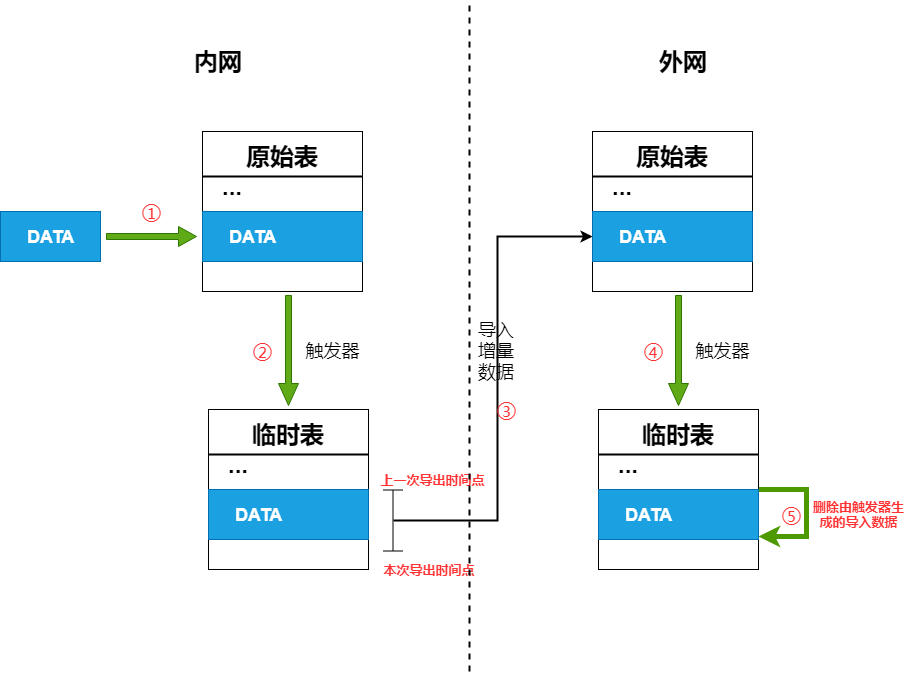

The diagram above was exported from draw.io. Its source (the exported page's mxGraphModel, read from the mxfile embedded in the PNG):
<mxGraphModel dx="799" dy="1609" grid="1" gridSize="10" guides="1" tooltips="1" connect="1" arrows="1" fold="1" page="1" pageScale="1" pageWidth="827" pageHeight="1169" math="0" shadow="0">
  <root>
    <mxCell id="0" />
    <mxCell id="1" parent="0" />
    <mxCell id="2D4i8lqcMrwzJDAig73I-19" value="" style="whiteSpace=wrap;html=1;aspect=fixed;" vertex="1" parent="1">
      <mxGeometry x="216" y="70" width="160" height="160" as="geometry" />
    </mxCell>
    <mxCell id="2D4i8lqcMrwzJDAig73I-20" value="" style="line;strokeWidth=2;html=1;" vertex="1" parent="1">
      <mxGeometry x="216" y="110" width="160" height="10" as="geometry" />
    </mxCell>
    <mxCell id="2D4i8lqcMrwzJDAig73I-21" value="原始表" style="text;strokeColor=none;fillColor=none;html=1;fontSize=24;fontStyle=1;verticalAlign=middle;align=center;" vertex="1" parent="1">
      <mxGeometry x="246" y="75" width="100" height="40" as="geometry" />
    </mxCell>
    <mxCell id="2D4i8lqcMrwzJDAig73I-23" value="" style="rounded=0;whiteSpace=wrap;html=1;fillColor=#1ba1e2;strokeColor=#006EAF;fontColor=#ffffff;" vertex="1" parent="1">
      <mxGeometry x="216" y="150" width="160" height="50" as="geometry" />
    </mxCell>
    <mxCell id="2D4i8lqcMrwzJDAig73I-25" value="..." style="text;strokeColor=none;fillColor=none;html=1;fontSize=24;fontStyle=1;verticalAlign=middle;align=center;" vertex="1" parent="1">
      <mxGeometry x="226" y="115" width="40" height="20" as="geometry" />
    </mxCell>
    <mxCell id="2D4i8lqcMrwzJDAig73I-27" value="DATA" style="text;strokeColor=none;fillColor=none;html=1;fontSize=18;fontStyle=1;verticalAlign=middle;align=center;fontColor=#FFFFFF;" vertex="1" parent="1">
      <mxGeometry x="216" y="155" width="100" height="40" as="geometry" />
    </mxCell>
    <mxCell id="2D4i8lqcMrwzJDAig73I-28" value="" style="whiteSpace=wrap;html=1;aspect=fixed;" vertex="1" parent="1">
      <mxGeometry x="222" y="348" width="160" height="160" as="geometry" />
    </mxCell>
    <mxCell id="2D4i8lqcMrwzJDAig73I-29" value="" style="line;strokeWidth=2;html=1;" vertex="1" parent="1">
      <mxGeometry x="222" y="388" width="160" height="10" as="geometry" />
    </mxCell>
    <mxCell id="2D4i8lqcMrwzJDAig73I-30" value="临时表" style="text;strokeColor=none;fillColor=none;html=1;fontSize=24;fontStyle=1;verticalAlign=middle;align=center;" vertex="1" parent="1">
      <mxGeometry x="252" y="353" width="100" height="40" as="geometry" />
    </mxCell>
    <mxCell id="2D4i8lqcMrwzJDAig73I-31" value="" style="rounded=0;whiteSpace=wrap;html=1;fillColor=#1ba1e2;strokeColor=#006EAF;fontColor=#ffffff;" vertex="1" parent="1">
      <mxGeometry x="222" y="428" width="160" height="50" as="geometry" />
    </mxCell>
    <mxCell id="2D4i8lqcMrwzJDAig73I-32" value="..." style="text;strokeColor=none;fillColor=none;html=1;fontSize=24;fontStyle=1;verticalAlign=middle;align=center;" vertex="1" parent="1">
      <mxGeometry x="232" y="393" width="40" height="20" as="geometry" />
    </mxCell>
    <mxCell id="2D4i8lqcMrwzJDAig73I-33" value="DATA" style="text;strokeColor=none;fillColor=none;html=1;fontSize=18;fontStyle=1;verticalAlign=middle;align=center;fontColor=#FFFFFF;" vertex="1" parent="1">
      <mxGeometry x="222" y="433" width="100" height="40" as="geometry" />
    </mxCell>
    <mxCell id="2D4i8lqcMrwzJDAig73I-34" value="" style="shape=singleArrow;whiteSpace=wrap;html=1;fontSize=18;fontColor=#ffffff;labelBackgroundColor=#006600;fillColor=#60a917;strokeColor=#2D7600;rotation=90;" vertex="1" parent="1">
      <mxGeometry x="247" y="279" width="110" height="20" as="geometry" />
    </mxCell>
    <mxCell id="2D4i8lqcMrwzJDAig73I-36" value="" style="rounded=0;whiteSpace=wrap;html=1;fillColor=#1ba1e2;strokeColor=#006EAF;fontColor=#ffffff;" vertex="1" parent="1">
      <mxGeometry x="14" y="150" width="100" height="50" as="geometry" />
    </mxCell>
    <mxCell id="2D4i8lqcMrwzJDAig73I-37" value="DATA" style="text;strokeColor=none;fillColor=none;html=1;fontSize=18;fontStyle=1;verticalAlign=middle;align=center;fontColor=#FFFFFF;" vertex="1" parent="1">
      <mxGeometry x="24" y="155" width="80" height="40" as="geometry" />
    </mxCell>
    <mxCell id="2D4i8lqcMrwzJDAig73I-38" value="" style="shape=singleArrow;whiteSpace=wrap;html=1;fontSize=18;fontColor=#ffffff;labelBackgroundColor=#006600;fillColor=#60a917;strokeColor=#2D7600;" vertex="1" parent="1">
      <mxGeometry x="120" y="165" width="90" height="20" as="geometry" />
    </mxCell>
    <mxCell id="2D4i8lqcMrwzJDAig73I-40" value="触发器" style="text;html=1;strokeColor=none;fillColor=#FFFFFF;align=center;verticalAlign=middle;whiteSpace=wrap;rounded=0;labelBackgroundColor=none;fontSize=18;fontColor=#000000;" vertex="1" parent="1">
      <mxGeometry x="316" y="279" width="60" height="20" as="geometry" />
    </mxCell>
    <mxCell id="2D4i8lqcMrwzJDAig73I-42" value="" style="whiteSpace=wrap;html=1;aspect=fixed;" vertex="1" parent="1">
      <mxGeometry x="606" y="70" width="160" height="160" as="geometry" />
    </mxCell>
    <mxCell id="2D4i8lqcMrwzJDAig73I-43" value="" style="line;strokeWidth=2;html=1;" vertex="1" parent="1">
      <mxGeometry x="606" y="110" width="160" height="10" as="geometry" />
    </mxCell>
    <mxCell id="2D4i8lqcMrwzJDAig73I-44" value="原始表" style="text;strokeColor=none;fillColor=none;html=1;fontSize=24;fontStyle=1;verticalAlign=middle;align=center;" vertex="1" parent="1">
      <mxGeometry x="636" y="75" width="100" height="40" as="geometry" />
    </mxCell>
    <mxCell id="2D4i8lqcMrwzJDAig73I-45" value="" style="rounded=0;whiteSpace=wrap;html=1;fillColor=#1ba1e2;strokeColor=#006EAF;fontColor=#ffffff;" vertex="1" parent="1">
      <mxGeometry x="606" y="150" width="160" height="50" as="geometry" />
    </mxCell>
    <mxCell id="2D4i8lqcMrwzJDAig73I-46" value="..." style="text;strokeColor=none;fillColor=none;html=1;fontSize=24;fontStyle=1;verticalAlign=middle;align=center;" vertex="1" parent="1">
      <mxGeometry x="616" y="115" width="40" height="20" as="geometry" />
    </mxCell>
    <mxCell id="2D4i8lqcMrwzJDAig73I-47" value="DATA" style="text;strokeColor=none;fillColor=none;html=1;fontSize=18;fontStyle=1;verticalAlign=middle;align=center;fontColor=#FFFFFF;" vertex="1" parent="1">
      <mxGeometry x="606" y="155" width="100" height="40" as="geometry" />
    </mxCell>
    <mxCell id="2D4i8lqcMrwzJDAig73I-82" style="edgeStyle=orthogonalEdgeStyle;rounded=0;orthogonalLoop=1;jettySize=auto;html=1;exitX=1;exitY=0.5;exitDx=0;exitDy=0;entryX=1;entryY=0.94;entryDx=0;entryDy=0;entryPerimeter=0;fontSize=12;fontColor=#000000;fillColor=#60a917;strokeColor=#4D9900;strokeWidth=5;" edge="1" parent="1" source="2D4i8lqcMrwzJDAig73I-48" target="2D4i8lqcMrwzJDAig73I-51">
      <mxGeometry relative="1" as="geometry">
        <Array as="points">
          <mxPoint x="820" y="428" />
          <mxPoint x="820" y="475" />
        </Array>
      </mxGeometry>
    </mxCell>
    <mxCell id="2D4i8lqcMrwzJDAig73I-48" value="" style="whiteSpace=wrap;html=1;aspect=fixed;" vertex="1" parent="1">
      <mxGeometry x="612" y="348" width="160" height="160" as="geometry" />
    </mxCell>
    <mxCell id="2D4i8lqcMrwzJDAig73I-49" value="" style="line;strokeWidth=2;html=1;" vertex="1" parent="1">
      <mxGeometry x="612" y="388" width="160" height="10" as="geometry" />
    </mxCell>
    <mxCell id="2D4i8lqcMrwzJDAig73I-50" value="临时表" style="text;strokeColor=none;fillColor=none;html=1;fontSize=24;fontStyle=1;verticalAlign=middle;align=center;" vertex="1" parent="1">
      <mxGeometry x="642" y="353" width="100" height="40" as="geometry" />
    </mxCell>
    <mxCell id="2D4i8lqcMrwzJDAig73I-51" value="" style="rounded=0;whiteSpace=wrap;html=1;fillColor=#1ba1e2;strokeColor=#006EAF;fontColor=#ffffff;" vertex="1" parent="1">
      <mxGeometry x="612" y="428" width="160" height="50" as="geometry" />
    </mxCell>
    <mxCell id="2D4i8lqcMrwzJDAig73I-52" value="..." style="text;strokeColor=none;fillColor=none;html=1;fontSize=24;fontStyle=1;verticalAlign=middle;align=center;" vertex="1" parent="1">
      <mxGeometry x="622" y="393" width="40" height="20" as="geometry" />
    </mxCell>
    <mxCell id="2D4i8lqcMrwzJDAig73I-53" value="DATA" style="text;strokeColor=none;fillColor=none;html=1;fontSize=18;fontStyle=1;verticalAlign=middle;align=center;fontColor=#FFFFFF;" vertex="1" parent="1">
      <mxGeometry x="612" y="433" width="100" height="40" as="geometry" />
    </mxCell>
    <mxCell id="2D4i8lqcMrwzJDAig73I-54" value="" style="shape=singleArrow;whiteSpace=wrap;html=1;fontSize=18;fontColor=#ffffff;labelBackgroundColor=#006600;fillColor=#60a917;strokeColor=#2D7600;rotation=90;" vertex="1" parent="1">
      <mxGeometry x="637" y="279" width="110" height="20" as="geometry" />
    </mxCell>
    <mxCell id="2D4i8lqcMrwzJDAig73I-56" value="触发器" style="text;html=1;strokeColor=none;fillColor=#FFFFFF;align=center;verticalAlign=middle;whiteSpace=wrap;rounded=0;labelBackgroundColor=none;fontSize=18;fontColor=#000000;" vertex="1" parent="1">
      <mxGeometry x="706" y="279" width="60" height="20" as="geometry" />
    </mxCell>
    <mxCell id="2D4i8lqcMrwzJDAig73I-74" value="导入增量数据" style="text;html=1;strokeColor=none;fillColor=none;align=center;verticalAlign=middle;whiteSpace=wrap;rounded=0;labelBackgroundColor=none;fontSize=18;fontColor=#000000;" vertex="1" parent="1">
      <mxGeometry x="490" y="279" width="40" height="20" as="geometry" />
    </mxCell>
    <mxCell id="2D4i8lqcMrwzJDAig73I-75" value="&lt;font style=&quot;font-size: 13px;&quot;&gt;上一次导出时间点&lt;/font&gt;" style="text;html=1;strokeColor=none;fillColor=none;align=center;verticalAlign=middle;whiteSpace=wrap;rounded=0;labelBackgroundColor=none;fontSize=13;fontColor=#FF3333;fontStyle=1" vertex="1" parent="1">
      <mxGeometry x="382" y="408" width="128" height="20" as="geometry" />
    </mxCell>
    <mxCell id="2D4i8lqcMrwzJDAig73I-80" style="edgeStyle=orthogonalEdgeStyle;rounded=0;orthogonalLoop=1;jettySize=auto;html=1;exitX=0.5;exitY=0.5;exitDx=0;exitDy=0;exitPerimeter=0;entryX=0;entryY=0.5;entryDx=0;entryDy=0;fontSize=12;fontColor=#000000;strokeWidth=2;" edge="1" parent="1" source="2D4i8lqcMrwzJDAig73I-76" target="2D4i8lqcMrwzJDAig73I-47">
      <mxGeometry relative="1" as="geometry" />
    </mxCell>
    <mxCell id="2D4i8lqcMrwzJDAig73I-76" value="" style="shape=crossbar;whiteSpace=wrap;html=1;rounded=1;labelBackgroundColor=none;fillColor=#FFFFFF;fontSize=18;fontColor=#000000;rotation=90;" vertex="1" parent="1">
      <mxGeometry x="376" y="449" width="61" height="20" as="geometry" />
    </mxCell>
    <mxCell id="2D4i8lqcMrwzJDAig73I-79" value="&lt;font style=&quot;font-size: 13px;&quot;&gt;本次导出时间点&lt;/font&gt;" style="text;html=1;strokeColor=none;fillColor=none;align=center;verticalAlign=middle;whiteSpace=wrap;rounded=0;labelBackgroundColor=none;fontSize=13;fontColor=#FF3333;fontStyle=1" vertex="1" parent="1">
      <mxGeometry x="378" y="498" width="128" height="20" as="geometry" />
    </mxCell>
    <mxCell id="2D4i8lqcMrwzJDAig73I-84" value="删除由触发器生成的导入数据" style="text;html=1;strokeColor=none;fillColor=none;align=center;verticalAlign=middle;whiteSpace=wrap;rounded=0;labelBackgroundColor=none;fontSize=13;fontColor=#FF3333;fontStyle=1" vertex="1" parent="1">
      <mxGeometry x="825" y="443" width="95" height="20" as="geometry" />
    </mxCell>
    <mxCell id="2D4i8lqcMrwzJDAig73I-85" value="" style="endArrow=none;dashed=1;html=1;fontSize=12;fontColor=#000000;strokeWidth=2;" edge="1" parent="1">
      <mxGeometry width="50" height="50" relative="1" as="geometry">
        <mxPoint x="483" y="610" as="sourcePoint" />
        <mxPoint x="483" y="-60" as="targetPoint" />
      </mxGeometry>
    </mxCell>
    <mxCell id="2D4i8lqcMrwzJDAig73I-86" value="外网" style="text;strokeColor=none;fillColor=none;html=1;fontSize=24;fontStyle=1;verticalAlign=middle;align=center;labelBackgroundColor=none;" vertex="1" parent="1">
      <mxGeometry x="647" y="-20" width="100" height="40" as="geometry" />
    </mxCell>
    <mxCell id="2D4i8lqcMrwzJDAig73I-87" value="内网" style="text;strokeColor=none;fillColor=none;html=1;fontSize=24;fontStyle=1;verticalAlign=middle;align=center;labelBackgroundColor=none;" vertex="1" parent="1">
      <mxGeometry x="182" y="-20" width="100" height="40" as="geometry" />
    </mxCell>
    <mxCell id="2D4i8lqcMrwzJDAig73I-93" value="&lt;font style=&quot;font-size: 20px&quot;&gt;①&lt;/font&gt;" style="text;html=1;strokeColor=none;fillColor=none;align=center;verticalAlign=middle;whiteSpace=wrap;rounded=0;labelBackgroundColor=none;fontSize=13;fontColor=#FF3333;" vertex="1" parent="1">
      <mxGeometry x="145" y="140" width="40" height="20" as="geometry" />
    </mxCell>
    <mxCell id="2D4i8lqcMrwzJDAig73I-94" value="&lt;font style=&quot;font-size: 20px&quot;&gt;②&lt;/font&gt;" style="text;html=1;strokeColor=none;fillColor=none;align=center;verticalAlign=middle;whiteSpace=wrap;rounded=0;labelBackgroundColor=none;fontSize=13;fontColor=#FF3333;" vertex="1" parent="1">
      <mxGeometry x="256" y="279" width="40" height="20" as="geometry" />
    </mxCell>
    <mxCell id="2D4i8lqcMrwzJDAig73I-95" value="&lt;span style=&quot;font-size: 20px&quot;&gt;③&lt;/span&gt;" style="text;html=1;strokeColor=none;fillColor=none;align=center;verticalAlign=middle;whiteSpace=wrap;rounded=0;labelBackgroundColor=none;fontSize=13;fontColor=#FF3333;" vertex="1" parent="1">
      <mxGeometry x="500" y="338" width="40" height="20" as="geometry" />
    </mxCell>
    <mxCell id="2D4i8lqcMrwzJDAig73I-96" value="&lt;span style=&quot;font-size: 20px&quot;&gt;④&lt;/span&gt;" style="text;html=1;strokeColor=none;fillColor=none;align=center;verticalAlign=middle;whiteSpace=wrap;rounded=0;labelBackgroundColor=none;fontSize=13;fontColor=#FF3333;" vertex="1" parent="1">
      <mxGeometry x="647" y="279" width="40" height="20" as="geometry" />
    </mxCell>
    <mxCell id="2D4i8lqcMrwzJDAig73I-97" value="&lt;span style=&quot;font-size: 20px&quot;&gt;⑤&lt;/span&gt;" style="text;html=1;strokeColor=none;fillColor=none;align=center;verticalAlign=middle;whiteSpace=wrap;rounded=0;labelBackgroundColor=none;fontSize=13;fontColor=#FF3333;" vertex="1" parent="1">
      <mxGeometry x="785" y="443" width="40" height="20" as="geometry" />
    </mxCell>
  </root>
</mxGraphModel>